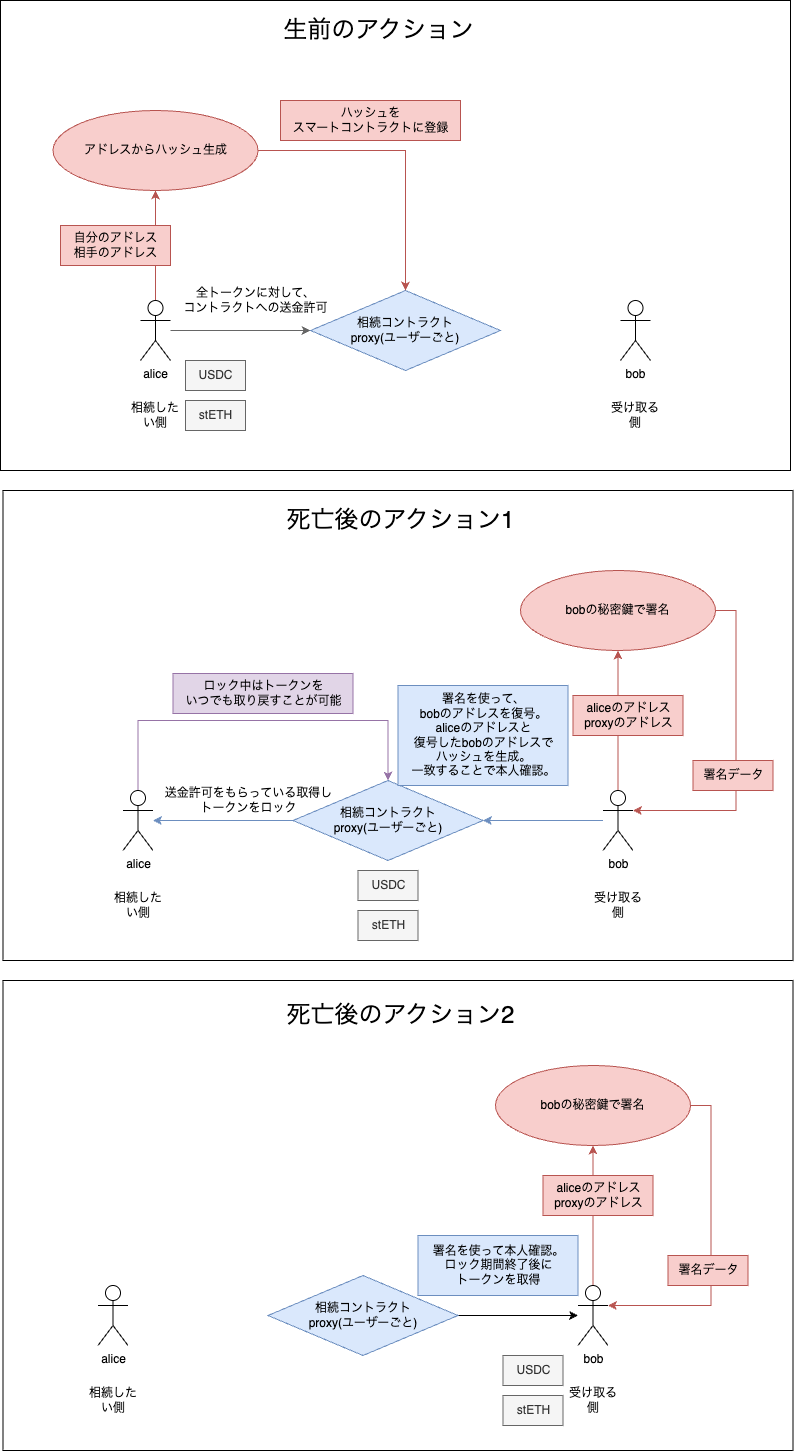

The diagram above was exported from draw.io. Its source (the exported page's mxGraphModel, read from the mxfile embedded in the PNG):
<mxGraphModel dx="964" dy="1773" grid="1" gridSize="10" guides="1" tooltips="1" connect="1" arrows="1" fold="1" page="1" pageScale="1" pageWidth="827" pageHeight="1169" math="0" shadow="0">
  <root>
    <mxCell id="WmEfgV0p38kVb0-c7Cj_-0" />
    <mxCell id="WmEfgV0p38kVb0-c7Cj_-1" parent="WmEfgV0p38kVb0-c7Cj_-0" />
    <mxCell id="gJ2sO1DJcbwNue_sawMV-2" value="" style="rounded=0;whiteSpace=wrap;html=1;fillColor=default;" vertex="1" parent="WmEfgV0p38kVb0-c7Cj_-1">
      <mxGeometry x="12.5" y="-150" width="790" height="470" as="geometry" />
    </mxCell>
    <mxCell id="gJ2sO1DJcbwNue_sawMV-1" value="" style="rounded=0;whiteSpace=wrap;html=1;fillColor=default;" vertex="1" parent="WmEfgV0p38kVb0-c7Cj_-1">
      <mxGeometry x="12.5" y="-640" width="790" height="470" as="geometry" />
    </mxCell>
    <mxCell id="WmEfgV0p38kVb0-c7Cj_-2" value="" style="rounded=0;whiteSpace=wrap;html=1;fillColor=default;" vertex="1" parent="WmEfgV0p38kVb0-c7Cj_-1">
      <mxGeometry x="10" y="-1130" width="790" height="470" as="geometry" />
    </mxCell>
    <mxCell id="WmEfgV0p38kVb0-c7Cj_-5" style="edgeStyle=orthogonalEdgeStyle;rounded=0;orthogonalLoop=1;jettySize=auto;html=1;entryX=0;entryY=0.5;entryDx=0;entryDy=0;fillColor=#f5f5f5;strokeColor=#666666;" edge="1" parent="WmEfgV0p38kVb0-c7Cj_-1" source="WmEfgV0p38kVb0-c7Cj_-7" target="WmEfgV0p38kVb0-c7Cj_-12">
      <mxGeometry relative="1" as="geometry" />
    </mxCell>
    <mxCell id="WmEfgV0p38kVb0-c7Cj_-6" style="edgeStyle=orthogonalEdgeStyle;rounded=0;orthogonalLoop=1;jettySize=auto;html=1;entryX=0.5;entryY=1;entryDx=0;entryDy=0;fillColor=#f8cecc;strokeColor=#b85450;" edge="1" parent="WmEfgV0p38kVb0-c7Cj_-1" source="WmEfgV0p38kVb0-c7Cj_-7" target="WmEfgV0p38kVb0-c7Cj_-40">
      <mxGeometry relative="1" as="geometry" />
    </mxCell>
    <mxCell id="WmEfgV0p38kVb0-c7Cj_-7" value="alice&lt;div&gt;&lt;br&gt;&lt;/div&gt;" style="shape=umlActor;verticalLabelPosition=bottom;verticalAlign=top;html=1;outlineConnect=0;" vertex="1" parent="WmEfgV0p38kVb0-c7Cj_-1">
      <mxGeometry x="150" y="-830" width="30" height="60" as="geometry" />
    </mxCell>
    <mxCell id="WmEfgV0p38kVb0-c7Cj_-8" value="bob&lt;div&gt;&lt;br&gt;&lt;/div&gt;" style="shape=umlActor;verticalLabelPosition=bottom;verticalAlign=top;html=1;outlineConnect=0;" vertex="1" parent="WmEfgV0p38kVb0-c7Cj_-1">
      <mxGeometry x="630" y="-830" width="30" height="60" as="geometry" />
    </mxCell>
    <mxCell id="WmEfgV0p38kVb0-c7Cj_-9" value="相続したい側" style="text;html=1;align=center;verticalAlign=middle;whiteSpace=wrap;rounded=0;" vertex="1" parent="WmEfgV0p38kVb0-c7Cj_-1">
      <mxGeometry x="135" y="-730" width="60" height="30" as="geometry" />
    </mxCell>
    <mxCell id="WmEfgV0p38kVb0-c7Cj_-11" value="受け取る側" style="text;html=1;align=center;verticalAlign=middle;whiteSpace=wrap;rounded=0;" vertex="1" parent="WmEfgV0p38kVb0-c7Cj_-1">
      <mxGeometry x="615" y="-730" width="60" height="30" as="geometry" />
    </mxCell>
    <mxCell id="WmEfgV0p38kVb0-c7Cj_-12" value="相続コントラクト&lt;div&gt;proxy(ユーザーごと)&lt;/div&gt;" style="rhombus;whiteSpace=wrap;html=1;fillColor=#dae8fc;strokeColor=#6c8ebf;" vertex="1" parent="WmEfgV0p38kVb0-c7Cj_-1">
      <mxGeometry x="320" y="-840" width="190" height="80" as="geometry" />
    </mxCell>
    <mxCell id="WmEfgV0p38kVb0-c7Cj_-13" value="USDC" style="text;html=1;align=center;verticalAlign=middle;resizable=0;points=[];autosize=1;strokeColor=#666666;fillColor=#f5f5f5;fontColor=#333333;" vertex="1" parent="WmEfgV0p38kVb0-c7Cj_-1">
      <mxGeometry x="195" y="-770" width="60" height="30" as="geometry" />
    </mxCell>
    <mxCell id="WmEfgV0p38kVb0-c7Cj_-17" value="stETH" style="text;html=1;align=center;verticalAlign=middle;resizable=0;points=[];autosize=1;strokeColor=#666666;fillColor=#f5f5f5;fontColor=#333333;" vertex="1" parent="WmEfgV0p38kVb0-c7Cj_-1">
      <mxGeometry x="195" y="-730" width="60" height="30" as="geometry" />
    </mxCell>
    <mxCell id="WmEfgV0p38kVb0-c7Cj_-18" value="全トークンに対して、&lt;div&gt;コントラクトへの送金許可&lt;/div&gt;" style="text;html=1;align=center;verticalAlign=middle;resizable=0;points=[];autosize=1;strokeColor=none;fillColor=none;" vertex="1" parent="WmEfgV0p38kVb0-c7Cj_-1">
      <mxGeometry x="180" y="-850" width="170" height="40" as="geometry" />
    </mxCell>
    <mxCell id="WmEfgV0p38kVb0-c7Cj_-19" style="edgeStyle=orthogonalEdgeStyle;rounded=0;orthogonalLoop=1;jettySize=auto;html=1;entryX=0.5;entryY=0;entryDx=0;entryDy=0;fillColor=#e1d5e7;strokeColor=#9673a6;" edge="1" parent="WmEfgV0p38kVb0-c7Cj_-1" source="WmEfgV0p38kVb0-c7Cj_-20" target="WmEfgV0p38kVb0-c7Cj_-28">
      <mxGeometry relative="1" as="geometry">
        <Array as="points">
          <mxPoint x="147.5" y="-410" />
          <mxPoint x="397.5" y="-410" />
        </Array>
      </mxGeometry>
    </mxCell>
    <mxCell id="WmEfgV0p38kVb0-c7Cj_-20" value="alice&lt;div&gt;&lt;br&gt;&lt;/div&gt;" style="shape=umlActor;verticalLabelPosition=bottom;verticalAlign=top;html=1;outlineConnect=0;" vertex="1" parent="WmEfgV0p38kVb0-c7Cj_-1">
      <mxGeometry x="132.5" y="-340" width="30" height="60" as="geometry" />
    </mxCell>
    <mxCell id="WmEfgV0p38kVb0-c7Cj_-21" style="edgeStyle=orthogonalEdgeStyle;rounded=0;orthogonalLoop=1;jettySize=auto;html=1;entryX=0.5;entryY=1;entryDx=0;entryDy=0;fillColor=#f8cecc;strokeColor=#b85450;" edge="1" parent="WmEfgV0p38kVb0-c7Cj_-1" source="WmEfgV0p38kVb0-c7Cj_-23" target="WmEfgV0p38kVb0-c7Cj_-29">
      <mxGeometry relative="1" as="geometry" />
    </mxCell>
    <mxCell id="WmEfgV0p38kVb0-c7Cj_-22" style="edgeStyle=orthogonalEdgeStyle;rounded=0;orthogonalLoop=1;jettySize=auto;html=1;entryX=1;entryY=0.5;entryDx=0;entryDy=0;fillColor=#dae8fc;strokeColor=#6c8ebf;" edge="1" parent="WmEfgV0p38kVb0-c7Cj_-1" source="WmEfgV0p38kVb0-c7Cj_-23" target="WmEfgV0p38kVb0-c7Cj_-28">
      <mxGeometry relative="1" as="geometry" />
    </mxCell>
    <mxCell id="WmEfgV0p38kVb0-c7Cj_-23" value="bob&lt;div&gt;&lt;br&gt;&lt;/div&gt;" style="shape=umlActor;verticalLabelPosition=bottom;verticalAlign=top;html=1;outlineConnect=0;" vertex="1" parent="WmEfgV0p38kVb0-c7Cj_-1">
      <mxGeometry x="612.5" y="-340" width="30" height="60" as="geometry" />
    </mxCell>
    <mxCell id="WmEfgV0p38kVb0-c7Cj_-24" value="相続したい側" style="text;html=1;align=center;verticalAlign=middle;whiteSpace=wrap;rounded=0;" vertex="1" parent="WmEfgV0p38kVb0-c7Cj_-1">
      <mxGeometry x="117.5" y="-240" width="60" height="30" as="geometry" />
    </mxCell>
    <mxCell id="WmEfgV0p38kVb0-c7Cj_-26" value="受け取る側" style="text;html=1;align=center;verticalAlign=middle;whiteSpace=wrap;rounded=0;" vertex="1" parent="WmEfgV0p38kVb0-c7Cj_-1">
      <mxGeometry x="597.5" y="-240" width="60" height="30" as="geometry" />
    </mxCell>
    <mxCell id="WmEfgV0p38kVb0-c7Cj_-27" style="edgeStyle=orthogonalEdgeStyle;rounded=0;orthogonalLoop=1;jettySize=auto;html=1;fillColor=#dae8fc;strokeColor=#6c8ebf;" edge="1" parent="WmEfgV0p38kVb0-c7Cj_-1" source="WmEfgV0p38kVb0-c7Cj_-28" target="WmEfgV0p38kVb0-c7Cj_-20">
      <mxGeometry relative="1" as="geometry" />
    </mxCell>
    <mxCell id="WmEfgV0p38kVb0-c7Cj_-28" value="相続コントラクト&lt;div&gt;proxy(ユーザーごと)&lt;/div&gt;" style="rhombus;whiteSpace=wrap;html=1;fillColor=#dae8fc;strokeColor=#6c8ebf;" vertex="1" parent="WmEfgV0p38kVb0-c7Cj_-1">
      <mxGeometry x="302.5" y="-350" width="190" height="80" as="geometry" />
    </mxCell>
    <mxCell id="WmEfgV0p38kVb0-c7Cj_-29" value="bobの秘密鍵で署名" style="ellipse;whiteSpace=wrap;html=1;fillColor=#f8cecc;strokeColor=#b85450;" vertex="1" parent="WmEfgV0p38kVb0-c7Cj_-1">
      <mxGeometry x="530" y="-560" width="195" height="80" as="geometry" />
    </mxCell>
    <mxCell id="WmEfgV0p38kVb0-c7Cj_-30" value="USDC" style="text;html=1;align=center;verticalAlign=middle;resizable=0;points=[];autosize=1;strokeColor=#666666;fillColor=#f5f5f5;fontColor=#333333;" vertex="1" parent="WmEfgV0p38kVb0-c7Cj_-1">
      <mxGeometry x="367.5" y="-260" width="60" height="30" as="geometry" />
    </mxCell>
    <mxCell id="WmEfgV0p38kVb0-c7Cj_-33" style="edgeStyle=orthogonalEdgeStyle;rounded=0;orthogonalLoop=1;jettySize=auto;html=1;entryX=1;entryY=0.3333333333333333;entryDx=0;entryDy=0;entryPerimeter=0;fillColor=#f8cecc;strokeColor=#b85450;" edge="1" parent="WmEfgV0p38kVb0-c7Cj_-1" source="WmEfgV0p38kVb0-c7Cj_-29" target="WmEfgV0p38kVb0-c7Cj_-23">
      <mxGeometry relative="1" as="geometry">
        <Array as="points">
          <mxPoint x="745.5" y="-520" />
          <mxPoint x="745.5" y="-320" />
        </Array>
      </mxGeometry>
    </mxCell>
    <mxCell id="WmEfgV0p38kVb0-c7Cj_-34" value="aliceのアドレス&lt;div&gt;proxyのアドレス&lt;/div&gt;" style="text;html=1;align=center;verticalAlign=middle;resizable=0;points=[];autosize=1;strokeColor=#b85450;fillColor=#f8cecc;" vertex="1" parent="WmEfgV0p38kVb0-c7Cj_-1">
      <mxGeometry x="582.5" y="-435" width="110" height="40" as="geometry" />
    </mxCell>
    <mxCell id="WmEfgV0p38kVb0-c7Cj_-35" value="署名データ" style="text;html=1;align=center;verticalAlign=middle;resizable=0;points=[];autosize=1;strokeColor=#b85450;fillColor=#f8cecc;" vertex="1" parent="WmEfgV0p38kVb0-c7Cj_-1">
      <mxGeometry x="702.5" y="-370" width="80" height="30" as="geometry" />
    </mxCell>
    <mxCell id="WmEfgV0p38kVb0-c7Cj_-37" value="stETH" style="text;html=1;align=center;verticalAlign=middle;resizable=0;points=[];autosize=1;strokeColor=#666666;fillColor=#f5f5f5;fontColor=#333333;" vertex="1" parent="WmEfgV0p38kVb0-c7Cj_-1">
      <mxGeometry x="367.5" y="-220" width="60" height="30" as="geometry" />
    </mxCell>
    <mxCell id="WmEfgV0p38kVb0-c7Cj_-38" value="&lt;font style=&quot;font-size: 24px;&quot;&gt;生前のアクション&lt;/font&gt;" style="text;html=1;align=center;verticalAlign=middle;resizable=0;points=[];autosize=1;strokeColor=none;fillColor=none;" vertex="1" parent="WmEfgV0p38kVb0-c7Cj_-1">
      <mxGeometry x="282.5" y="-1120" width="210" height="40" as="geometry" />
    </mxCell>
    <mxCell id="WmEfgV0p38kVb0-c7Cj_-39" style="edgeStyle=orthogonalEdgeStyle;rounded=0;orthogonalLoop=1;jettySize=auto;html=1;entryX=0.5;entryY=0;entryDx=0;entryDy=0;fillColor=#f8cecc;strokeColor=#b85450;" edge="1" parent="WmEfgV0p38kVb0-c7Cj_-1" source="WmEfgV0p38kVb0-c7Cj_-40" target="WmEfgV0p38kVb0-c7Cj_-12">
      <mxGeometry relative="1" as="geometry" />
    </mxCell>
    <mxCell id="WmEfgV0p38kVb0-c7Cj_-40" value="&lt;span style=&quot;background-color: initial;&quot;&gt;アドレスからハッシュ生成&lt;/span&gt;" style="ellipse;whiteSpace=wrap;html=1;fillColor=#f8cecc;strokeColor=#b85450;" vertex="1" parent="WmEfgV0p38kVb0-c7Cj_-1">
      <mxGeometry x="62.5" y="-1020" width="205" height="80" as="geometry" />
    </mxCell>
    <mxCell id="WmEfgV0p38kVb0-c7Cj_-41" value="自分のアドレス&lt;div&gt;相手のアドレス&lt;/div&gt;" style="text;html=1;align=center;verticalAlign=middle;resizable=0;points=[];autosize=1;strokeColor=#b85450;fillColor=#f8cecc;" vertex="1" parent="WmEfgV0p38kVb0-c7Cj_-1">
      <mxGeometry x="70" y="-905" width="110" height="40" as="geometry" />
    </mxCell>
    <mxCell id="WmEfgV0p38kVb0-c7Cj_-42" value="ハッシュを&lt;div&gt;スマートコントラクトに登録&lt;/div&gt;" style="text;html=1;align=center;verticalAlign=middle;resizable=0;points=[];autosize=1;strokeColor=#b85450;fillColor=#f8cecc;" vertex="1" parent="WmEfgV0p38kVb0-c7Cj_-1">
      <mxGeometry x="290" y="-1030" width="180" height="40" as="geometry" />
    </mxCell>
    <mxCell id="WmEfgV0p38kVb0-c7Cj_-43" value="&lt;font style=&quot;font-size: 24px;&quot;&gt;死亡後のアクション1&lt;/font&gt;" style="text;html=1;align=center;verticalAlign=middle;resizable=0;points=[];autosize=1;strokeColor=none;fillColor=none;" vertex="1" parent="WmEfgV0p38kVb0-c7Cj_-1">
      <mxGeometry x="285" y="-630" width="250" height="40" as="geometry" />
    </mxCell>
    <mxCell id="WmEfgV0p38kVb0-c7Cj_-44" value="送金許可をもらっている取得し&lt;div&gt;トークンをロック&lt;/div&gt;" style="text;html=1;align=center;verticalAlign=middle;resizable=0;points=[];autosize=1;strokeColor=none;fillColor=none;" vertex="1" parent="WmEfgV0p38kVb0-c7Cj_-1">
      <mxGeometry x="162.5" y="-350" width="190" height="40" as="geometry" />
    </mxCell>
    <mxCell id="WmEfgV0p38kVb0-c7Cj_-45" value="ロック中はトークンを&lt;div&gt;いつでも取り戻すことが可能&lt;/div&gt;" style="text;html=1;align=center;verticalAlign=middle;resizable=0;points=[];autosize=1;strokeColor=#9673a6;fillColor=#e1d5e7;" vertex="1" parent="WmEfgV0p38kVb0-c7Cj_-1">
      <mxGeometry x="182.5" y="-457" width="180" height="40" as="geometry" />
    </mxCell>
    <mxCell id="WmEfgV0p38kVb0-c7Cj_-46" value="&lt;div&gt;署名を使って、&lt;/div&gt;&lt;div&gt;bobのアドレスを復号。&lt;/div&gt;&lt;div&gt;aliceのアドレスと&lt;/div&gt;&lt;div&gt;復号したbobのアドレスで&lt;/div&gt;&lt;div&gt;ハッシュを生成。&lt;/div&gt;&lt;div&gt;一致することで本人確認。&lt;/div&gt;" style="text;html=1;align=center;verticalAlign=middle;resizable=0;points=[];autosize=1;strokeColor=#6c8ebf;fillColor=#dae8fc;" vertex="1" parent="WmEfgV0p38kVb0-c7Cj_-1">
      <mxGeometry x="407.5" y="-445" width="170" height="100" as="geometry" />
    </mxCell>
    <mxCell id="WmEfgV0p38kVb0-c7Cj_-47" value="alice&lt;div&gt;&lt;br&gt;&lt;/div&gt;" style="shape=umlActor;verticalLabelPosition=bottom;verticalAlign=top;html=1;outlineConnect=0;" vertex="1" parent="WmEfgV0p38kVb0-c7Cj_-1">
      <mxGeometry x="107.5" y="155" width="30" height="60" as="geometry" />
    </mxCell>
    <mxCell id="WmEfgV0p38kVb0-c7Cj_-48" style="edgeStyle=orthogonalEdgeStyle;rounded=0;orthogonalLoop=1;jettySize=auto;html=1;entryX=0.5;entryY=1;entryDx=0;entryDy=0;fillColor=#f8cecc;strokeColor=#b85450;" edge="1" parent="WmEfgV0p38kVb0-c7Cj_-1" source="WmEfgV0p38kVb0-c7Cj_-49" target="WmEfgV0p38kVb0-c7Cj_-55">
      <mxGeometry relative="1" as="geometry" />
    </mxCell>
    <mxCell id="WmEfgV0p38kVb0-c7Cj_-49" value="bob&lt;div&gt;&lt;br&gt;&lt;/div&gt;" style="shape=umlActor;verticalLabelPosition=bottom;verticalAlign=top;html=1;outlineConnect=0;" vertex="1" parent="WmEfgV0p38kVb0-c7Cj_-1">
      <mxGeometry x="587.5" y="155" width="30" height="60" as="geometry" />
    </mxCell>
    <mxCell id="WmEfgV0p38kVb0-c7Cj_-50" value="相続したい側" style="text;html=1;align=center;verticalAlign=middle;whiteSpace=wrap;rounded=0;" vertex="1" parent="WmEfgV0p38kVb0-c7Cj_-1">
      <mxGeometry x="92.5" y="255" width="60" height="30" as="geometry" />
    </mxCell>
    <mxCell id="WmEfgV0p38kVb0-c7Cj_-52" value="受け取る側" style="text;html=1;align=center;verticalAlign=middle;whiteSpace=wrap;rounded=0;" vertex="1" parent="WmEfgV0p38kVb0-c7Cj_-1">
      <mxGeometry x="572.5" y="255" width="60" height="30" as="geometry" />
    </mxCell>
    <mxCell id="WmEfgV0p38kVb0-c7Cj_-53" style="edgeStyle=orthogonalEdgeStyle;rounded=0;orthogonalLoop=1;jettySize=auto;html=1;" edge="1" parent="WmEfgV0p38kVb0-c7Cj_-1" source="WmEfgV0p38kVb0-c7Cj_-54" target="WmEfgV0p38kVb0-c7Cj_-49">
      <mxGeometry relative="1" as="geometry" />
    </mxCell>
    <mxCell id="WmEfgV0p38kVb0-c7Cj_-54" value="相続コントラクト&lt;div&gt;proxy(ユーザーごと)&lt;/div&gt;" style="rhombus;whiteSpace=wrap;html=1;fillColor=#dae8fc;strokeColor=#6c8ebf;" vertex="1" parent="WmEfgV0p38kVb0-c7Cj_-1">
      <mxGeometry x="277.5" y="145" width="190" height="80" as="geometry" />
    </mxCell>
    <mxCell id="WmEfgV0p38kVb0-c7Cj_-55" value="bobの秘密鍵で署名" style="ellipse;whiteSpace=wrap;html=1;fillColor=#f8cecc;strokeColor=#b85450;" vertex="1" parent="WmEfgV0p38kVb0-c7Cj_-1">
      <mxGeometry x="505" y="-65" width="195" height="80" as="geometry" />
    </mxCell>
    <mxCell id="WmEfgV0p38kVb0-c7Cj_-56" value="USDC" style="text;html=1;align=center;verticalAlign=middle;resizable=0;points=[];autosize=1;strokeColor=#666666;fillColor=#f5f5f5;fontColor=#333333;" vertex="1" parent="WmEfgV0p38kVb0-c7Cj_-1">
      <mxGeometry x="512.5" y="225" width="60" height="30" as="geometry" />
    </mxCell>
    <mxCell id="WmEfgV0p38kVb0-c7Cj_-59" style="edgeStyle=orthogonalEdgeStyle;rounded=0;orthogonalLoop=1;jettySize=auto;html=1;entryX=1;entryY=0.3333333333333333;entryDx=0;entryDy=0;entryPerimeter=0;fillColor=#f8cecc;strokeColor=#b85450;" edge="1" parent="WmEfgV0p38kVb0-c7Cj_-1" source="WmEfgV0p38kVb0-c7Cj_-55" target="WmEfgV0p38kVb0-c7Cj_-49">
      <mxGeometry relative="1" as="geometry">
        <Array as="points">
          <mxPoint x="720.5" y="-25" />
          <mxPoint x="720.5" y="175" />
        </Array>
      </mxGeometry>
    </mxCell>
    <mxCell id="WmEfgV0p38kVb0-c7Cj_-60" value="&lt;div&gt;aliceのアドレス&lt;/div&gt;&lt;div&gt;proxyのアドレス&lt;/div&gt;" style="text;html=1;align=center;verticalAlign=middle;resizable=0;points=[];autosize=1;strokeColor=#b85450;fillColor=#f8cecc;" vertex="1" parent="WmEfgV0p38kVb0-c7Cj_-1">
      <mxGeometry x="552.5" y="45" width="110" height="40" as="geometry" />
    </mxCell>
    <mxCell id="WmEfgV0p38kVb0-c7Cj_-61" value="署名データ" style="text;html=1;align=center;verticalAlign=middle;resizable=0;points=[];autosize=1;strokeColor=#b85450;fillColor=#f8cecc;" vertex="1" parent="WmEfgV0p38kVb0-c7Cj_-1">
      <mxGeometry x="677.5" y="125" width="80" height="30" as="geometry" />
    </mxCell>
    <mxCell id="WmEfgV0p38kVb0-c7Cj_-63" value="stETH" style="text;html=1;align=center;verticalAlign=middle;resizable=0;points=[];autosize=1;strokeColor=#666666;fillColor=#f5f5f5;fontColor=#333333;" vertex="1" parent="WmEfgV0p38kVb0-c7Cj_-1">
      <mxGeometry x="512.5" y="265" width="60" height="30" as="geometry" />
    </mxCell>
    <mxCell id="WmEfgV0p38kVb0-c7Cj_-64" value="&lt;font style=&quot;font-size: 24px;&quot;&gt;死亡後のアクション2&lt;/font&gt;" style="text;html=1;align=center;verticalAlign=middle;resizable=0;points=[];autosize=1;strokeColor=none;fillColor=none;" vertex="1" parent="WmEfgV0p38kVb0-c7Cj_-1">
      <mxGeometry x="285" y="-135" width="250" height="40" as="geometry" />
    </mxCell>
    <mxCell id="WmEfgV0p38kVb0-c7Cj_-65" value="&lt;div&gt;署名を使って本人確認。&lt;/div&gt;ロック期間終了後に&lt;div&gt;トークンを取得&lt;/div&gt;" style="text;html=1;align=center;verticalAlign=middle;resizable=0;points=[];autosize=1;strokeColor=#6c8ebf;fillColor=#dae8fc;" vertex="1" parent="WmEfgV0p38kVb0-c7Cj_-1">
      <mxGeometry x="427.5" y="105" width="160" height="60" as="geometry" />
    </mxCell>
    <mxCell id="gJ2sO1DJcbwNue_sawMV-0" style="edgeStyle=orthogonalEdgeStyle;rounded=0;orthogonalLoop=1;jettySize=auto;html=1;exitX=0.5;exitY=1;exitDx=0;exitDy=0;" edge="1" parent="WmEfgV0p38kVb0-c7Cj_-1">
      <mxGeometry relative="1" as="geometry">
        <mxPoint x="410" y="-160" as="sourcePoint" />
        <mxPoint x="410" y="-160" as="targetPoint" />
      </mxGeometry>
    </mxCell>
  </root>
</mxGraphModel>